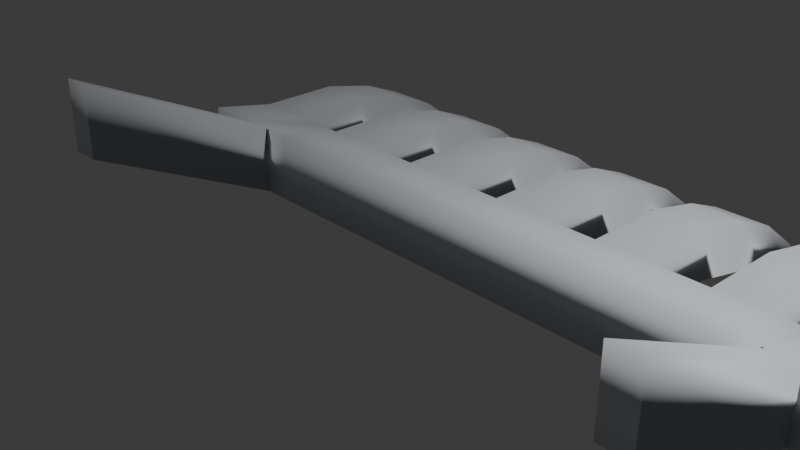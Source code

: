 # Source: projject1.blend  (saved by Blender 4.1.24; exported with 4.5.12 LTS)
import bpy
from mathutils import Matrix  # noqa: F401  (used for matrix-valued properties, if any)

bpy.ops.wm.read_factory_settings(use_empty=True)
scene = bpy.context.scene
scene.name = 'Scene'

# ---- collections
col_collection = bpy.data.collections.new('Collection'); scene.collection.children.link(col_collection)

# ---- materials (node trees are filled in below, after node groups)
mat_material = bpy.data.materials.new('Material')
mat_material.alpha_threshold = 0.0
mat_material.use_transparent_shadow = False
mat_material.roughness = 0.5
mat_material.line_color = (0.0, 0.0, 0.0, 1.0)

# ---- material node trees
mat_material.use_nodes = True; mat_material.node_tree.nodes.clear()
_N = mat_material.node_tree.nodes; _L = mat_material.node_tree.links
n0 = _N.new('ShaderNodeOutputMaterial'); n0.name = 'Material Output'; n0.location = (300, 300)
n1 = _N.new('ShaderNodeBsdfPrincipled'); n1.name = 'Principled BSDF'; n1.location = (10, 300)
n1.inputs[0].default_value = (0.7315, 0.7591, 0.8002, 1.0)
n1.inputs[3].default_value = 1.45
_L.new(n1.outputs[0], n0.inputs[0])
n0.is_active_output = True

# ---- world
world_world = bpy.data.worlds.new('World'); scene.world = world_world
world_world.use_nodes = True; world_world.node_tree.nodes.clear()
_N = world_world.node_tree.nodes; _L = world_world.node_tree.links
n0 = _N.new('ShaderNodeOutputWorld'); n0.name = 'World Output'; n0.location = (300, 300)
n1 = _N.new('ShaderNodeBackground'); n1.name = 'Background'; n1.location = (10, 300)
n1.inputs[0].default_value = (0.05088, 0.05088, 0.05088, 1.0)
_L.new(n1.outputs[0], n0.inputs[0])
n0.is_active_output = True
world_world.color = (0.05088, 0.05088, 0.05088)
world_world.use_sun_shadow = False
world_world.sun_shadow_jitter_overblur = 0.0

# ---- cameras
cam_camera = bpy.data.cameras.new('Camera')
cam_camera.clip_end = 100.0
cam_camera.ortho_scale = 7.314

# ---- lights
light_light = bpy.data.lights.new('Light', 'POINT')
light_light.transmission_factor = 0.0
light_light.energy = 1000.0
light_light.shadow_soft_size = 0.1
light_light.shadow_maximum_resolution = 0.006
light_light.use_absolute_resolution = True

# ---- meshes
me_cube = bpy.data.meshes.new('Cube')
me_cube.from_pydata([(1.001, 1.0, 0.4062), (1.0, 1.0, -0.7027), (0.0004981, 1.0, -0.7027), (0.001326, 1.0, 0.4062), (-0.4995, 1.0, -0.7027), (-0.4987, 1.0, 0.4062), (-0.2487, 1.0, 0.4062), (-0.2495, 1.0, -0.7027), (0.5013, 1.0, 0.4062), (0.5005, 1.0, -0.7027), (0.2505, 1.0, -0.7027), (0.2513, 1.0, 0.4062), (0.7513, 1.0, 0.4062), (0.7505, 1.0, -0.7027), (-0.1237, 1.0, 0.4062), (-0.1245, 1.0, -0.7027), (0.1255, 1.0, -0.7027), (0.1263, 1.0, 0.4062), (0.3763, 1.0, 0.4062), (0.3755, 1.0, -0.7027), (0.6255, 1.0, -0.7027), (0.6263, 1.0, 0.4062), (0.8763, 1.0, 0.4062), (0.8755, 1.0, -0.7027), (-0.3745, 1.0, -0.7027), (-0.3737, 1.0, 0.4062), (-0.6237, 1.0, 0.4062), (-0.6245, 1.0, -0.7027), (-0.625, -1.0, 1.0), (1.001, 2.28, 0.4058), (1.0, 2.28, -0.7031), (0.8763, 2.28, 0.4058), (-0.1237, 2.28, 0.4058), (0.001326, 2.28, 0.4058), (0.0004981, 2.28, -0.7031), (-0.6237, 2.28, 0.4058), (-0.4987, 2.28, 0.4058), (-0.4995, 2.28, -0.7031), (-0.3737, 2.28, 0.4058), (-0.2487, 2.28, 0.4058), (-0.2495, 2.28, -0.7031), (0.3763, 2.28, 0.4058), (0.5013, 2.28, 0.4058), (0.5005, 2.28, -0.7031), (0.1263, 2.28, 0.4058), (0.2513, 2.28, 0.4058), (0.2505, 2.28, -0.7031), (0.6263, 2.28, 0.4058), (0.7513, 2.28, 0.4058), (0.7505, 2.28, -0.7031), (-0.1245, 2.28, -0.7031), (0.1255, 2.28, -0.7031), (0.3755, 2.28, -0.7031), (0.6255, 2.28, -0.7031), (0.8755, 2.28, -0.7031), (-0.3745, 2.28, -0.7031), (-0.6245, 2.28, -0.7031), (1.001, 2.742, 0.2442), (1.0, 2.741, -0.8647), (0.8763, 2.742, 0.2442), (-0.1237, 2.742, 0.2442), (0.001326, 2.742, 0.2442), (0.0004981, 2.741, -0.8647), (-0.6237, 2.742, 0.2442), (-0.4987, 2.742, 0.2442), (-0.4995, 2.741, -0.8647), (-0.3737, 2.742, 0.2442), (-0.2487, 2.742, 0.2442), (-0.2495, 2.741, -0.8647), (0.3763, 2.742, 0.2442), (0.5013, 2.742, 0.2442), (0.5005, 2.741, -0.8647), (0.1263, 2.742, 0.2442), (0.2513, 2.742, 0.2442), (0.2505, 2.741, -0.8647), (0.6263, 2.742, 0.2442), (0.7513, 2.742, 0.2442), (0.7505, 2.741, -0.8647), (-0.1245, 2.741, -0.8647), (0.1255, 2.741, -0.8647), (0.3755, 2.741, -0.8647), (0.6255, 2.741, -0.8647), (0.8755, 2.741, -0.8647), (-0.3745, 2.741, -0.8647), (-0.6245, 2.741, -0.8647), (1.001, 2.742, 0.2442), (1.0, 2.741, -0.8647), (0.8763, 2.742, 0.2442), (-0.1237, 2.742, 0.2442), (0.001326, 2.742, 0.2442), (0.0004981, 2.741, -0.8647), (-0.6237, 2.742, 0.2442), (-0.4987, 2.742, 0.2442), (-0.4995, 2.741, -0.8647), (-0.3737, 2.742, 0.2442), (-0.2487, 2.742, 0.2442), (-0.2495, 2.741, -0.8647), (0.3763, 2.742, 0.2442), (0.5013, 2.742, 0.2442), (0.5005, 2.741, -0.8647), (0.1263, 2.742, 0.2442), (0.2513, 2.742, 0.2442), (0.2505, 2.741, -0.8647), (0.6263, 2.742, 0.2442), (0.7513, 2.742, 0.2442), (0.7505, 2.741, -0.8647), (-0.1245, 2.741, -0.8647), (0.1255, 2.741, -0.8647), (0.3755, 2.741, -0.8647), (0.6255, 2.741, -0.8647), (0.8755, 2.741, -0.8647), (-0.3745, 2.741, -0.8647), (-0.6245, 2.741, -0.8647), (1.001, 3.157, 0.1057), (1.0, 3.157, -1.003), (0.8763, 3.157, 0.1057), (-0.1237, 3.157, 0.1057), (0.001326, 3.157, 0.1057), (0.0004981, 3.157, -1.003), (-0.6237, 3.157, 0.1057), (-0.4987, 3.157, 0.1057), (-0.4995, 3.157, -1.003), (-0.3737, 3.157, 0.1057), (-0.2487, 3.157, 0.1057), (-0.2495, 3.157, -1.003), (0.3763, 3.157, 0.1057), (0.5013, 3.157, 0.1057), (0.5005, 3.157, -1.003), (0.1263, 3.157, 0.1057), (0.2513, 3.157, 0.1057), (0.2505, 3.157, -1.003), (0.6263, 3.157, 0.1057), (0.7513, 3.157, 0.1057), (0.7505, 3.157, -1.003), (-0.1245, 3.157, -1.003), (0.1255, 3.157, -1.003), (0.3755, 3.157, -1.003), (0.6255, 3.157, -1.003), (0.8755, 3.157, -1.003), (-0.3745, 3.157, -1.003), (-0.6245, 3.157, -1.003), (1.001, 3.157, 0.1057), (1.0, 3.157, -1.003), (0.8763, 3.157, 0.1057), (-0.1237, 3.157, 0.1057), (0.001326, 3.157, 0.1057), (0.0004981, 3.157, -1.003), (-0.6237, 3.157, 0.1057), (-0.4987, 3.157, 0.1057), (-0.4995, 3.157, -1.003), (-0.3737, 3.157, 0.1057), (-0.2487, 3.157, 0.1057), (-0.2495, 3.157, -1.003), (0.3763, 3.157, 0.1057), (0.5013, 3.157, 0.1057), (0.5005, 3.157, -1.003), (0.1263, 3.157, 0.1057), (0.2513, 3.157, 0.1057), (0.2505, 3.157, -1.003), (0.6263, 3.157, 0.1057), (0.7513, 3.157, 0.1057), (0.7505, 3.157, -1.003), (-0.1245, 3.157, -1.003), (0.1255, 3.157, -1.003), (0.3755, 3.157, -1.003), (0.6255, 3.157, -1.003), (0.8755, 3.157, -1.003), (-0.3745, 3.157, -1.003), (-0.6245, 3.157, -1.003), (1.001, 3.157, 0.1057), (1.0, 3.157, -1.003), (0.8763, 3.157, 0.1057), (-0.1237, 3.157, 0.1057), (0.001326, 3.157, 0.1057), (0.0004981, 3.157, -1.003), (-0.6237, 3.157, 0.1057), (-0.4987, 3.157, 0.1057), (-0.4995, 3.157, -1.003), (-0.3737, 3.157, 0.1057), (-0.2487, 3.157, 0.1057), (-0.2495, 3.157, -1.003), (0.3763, 3.157, 0.1057), (0.5013, 3.157, 0.1057), (0.5005, 3.157, -1.003), (0.1263, 3.157, 0.1057), (0.2513, 3.157, 0.1057), (0.2505, 3.157, -1.003), (0.6263, 3.157, 0.1057), (0.7513, 3.157, 0.1057), (0.7505, 3.157, -1.003), (-0.1245, 3.157, -1.003), (0.1255, 3.157, -1.003), (0.3755, 3.157, -1.003), (0.6255, 3.157, -1.003), (0.8755, 3.157, -1.003), (-0.3745, 3.157, -1.003), (-0.6245, 3.157, -1.003), (1.001, 3.83, -0.3078), (1.0, 3.829, -1.417), (0.8763, 3.83, -0.3078), (-0.1237, 3.83, -0.3078), (0.001326, 3.83, -0.3078), (0.0004981, 3.829, -1.417), (-0.6237, 3.83, -0.3078), (-0.4987, 3.83, -0.3078), (-0.4995, 3.829, -1.417), (-0.3737, 3.83, -0.3078), (-0.2487, 3.83, -0.3078), (-0.2495, 3.829, -1.417), (0.3763, 3.83, -0.3078), (0.5013, 3.83, -0.3078), (0.5005, 3.829, -1.417), (0.1263, 3.83, -0.3078), (0.2513, 3.83, -0.3078), (0.2505, 3.829, -1.417), (0.6263, 3.83, -0.3078), (0.7513, 3.83, -0.3078), (0.7505, 3.829, -1.417), (-0.1245, 3.829, -1.417), (0.1255, 3.829, -1.417), (0.3755, 3.829, -1.417), (0.6255, 3.829, -1.417), (0.8755, 3.829, -1.417), (-0.3745, 3.829, -1.417), (-0.6245, 3.829, -1.417), (1.001, 4.581, -1.148), (1.0, 4.793, -2.098), (0.8763, 4.581, -1.148), (-0.1237, 4.581, -1.148), (0.001326, 4.581, -1.148), (0.0004981, 4.793, -2.098), (-0.6237, 4.581, -1.148), (-0.4987, 4.581, -1.148), (-0.4995, 4.793, -2.098), (-0.3737, 4.581, -1.148), (-0.2487, 4.581, -1.148), (-0.2495, 4.793, -2.098), (0.3763, 4.581, -1.148), (0.5013, 4.581, -1.148), (0.5005, 4.793, -2.098), (0.1263, 4.581, -1.148), (0.2513, 4.581, -1.148), (0.2505, 4.793, -2.098), (0.6263, 4.581, -1.148), (0.7513, 4.581, -1.148), (0.7505, 4.793, -2.098), (-0.1245, 4.793, -2.098), (0.1255, 4.793, -2.098), (0.3755, 4.793, -2.098), (0.6255, 4.793, -2.098), (0.8755, 4.793, -2.098), (-0.3745, 4.793, -2.098), (-0.6245, 4.793, -2.098), (1.001, 0.0001665, 0.7031), (1.0, -6.914e-06, -0.8514), (0.000249, -6.974e-06, -0.8514), (0.0006632, 0.0001665, 0.7031), (-0.4998, -6.974e-06, -0.8514), (-0.4993, 0.0001665, 0.7031), (-0.2493, 0.0001665, 0.7031), (-0.2498, -6.974e-06, -0.8514), (0.5007, 0.0001665, 0.7031), (0.5002, -6.974e-06, -0.8514), (0.2502, -6.974e-06, -0.8514), (0.2507, 0.0001665, 0.7031), (0.7507, 0.0001665, 0.7031), (0.7502, -6.974e-06, -0.8514), (-0.1243, 0.0001665, 0.7031), (-0.1248, -6.974e-06, -0.8514), (0.1252, -6.974e-06, -0.8514), (0.1257, 0.0001665, 0.7031), (0.3757, 0.0001665, 0.7031), (0.3752, -6.974e-06, -0.8514), (0.6252, -6.974e-06, -0.8514), (0.6257, 0.0001665, 0.7031), (0.8757, 0.0001665, 0.7031), (0.8752, -6.974e-06, -0.8514), (-0.3748, -6.974e-06, -0.8514), (-0.3743, 0.0001665, 0.7031), (-0.6243, 0.0001665, 0.7031), (-0.6248, -6.974e-06, -0.8514), (-0.437, 1.0, -0.7027), (-0.4362, 1.0, 0.4062), (-0.4373, -6.974e-06, -0.8514), (-0.4368, 0.0001665, 0.7031), (0.813, 1.0, -0.7027), (0.8138, 1.0, 0.4062), (0.8127, -6.974e-06, -0.8514), (0.8132, 0.0001665, 0.7031), (-0.4373, -2.849, 1.19), (-0.4998, -2.849, 1.19), (0.8132, -2.849, 2.745), (0.8757, -2.849, 2.745), (-0.4993, -2.849, 2.745), (0.8752, -2.849, 1.19), (-0.4368, -2.849, 2.745), (0.8127, -2.849, 1.19)], [], [(10, 16, 51, 46), (17, 11, 45, 44), (25, 6, 39, 38), (15, 14, 32, 50), (1, 23, 54, 30), (18, 8, 42, 41), (13, 20, 53, 49), (7, 6, 14, 15), (2, 3, 17, 16), (10, 11, 18, 19), (9, 8, 21, 20), (285, 286, 22, 23), (281, 282, 25, 24), (279, 26, 27, 280), (41, 42, 70, 69), (53, 47, 75, 81), (39, 40, 68, 67), (49, 53, 81, 77), (38, 39, 67, 66), (52, 41, 69, 80), (36, 37, 65, 64), (24, 25, 38, 55), (9, 19, 52, 43), (27, 26, 35, 56), (12, 13, 49, 48), (11, 10, 46, 45), (26, 5, 36, 35), (14, 3, 33, 32), (0, 1, 30, 29), (2, 15, 50, 34), (23, 22, 31, 54), (20, 21, 47, 53), (8, 9, 43, 42), (16, 17, 44, 51), (5, 4, 37, 36), (7, 24, 55, 40), (21, 12, 48, 47), (22, 0, 29, 31), (3, 2, 34, 33), (6, 7, 40, 39), (4, 27, 56, 37), (19, 18, 41, 52), (59, 57, 85, 87), (62, 78, 106, 90), (84, 63, 91, 112), (57, 58, 86, 85), (76, 77, 105, 104), (65, 84, 112, 93), (75, 76, 104, 103), (30, 54, 82, 58), (42, 43, 71, 70), (54, 31, 59, 82), (44, 45, 73, 72), (40, 55, 83, 68), (45, 46, 74, 73), (55, 38, 66, 83), (47, 48, 76, 75), (37, 56, 84, 65), (48, 49, 77, 76), (29, 30, 58, 57), (56, 35, 63, 84), (34, 50, 78, 62), (31, 29, 57, 59), (50, 32, 60, 78), (32, 33, 61, 60), (46, 51, 79, 74), (33, 34, 62, 61), (51, 44, 72, 79), (35, 36, 64, 63), (43, 52, 80, 71), (93, 112, 140, 121), (103, 104, 132, 131), (111, 94, 122, 139), (101, 102, 130, 129), (96, 111, 139, 124), (100, 101, 129, 128), (110, 87, 115, 138), (78, 60, 88, 106), (60, 61, 89, 88), (74, 79, 107, 102), (61, 62, 90, 89), (79, 72, 100, 107), (63, 64, 92, 91), (71, 80, 108, 99), (64, 65, 93, 92), (80, 69, 97, 108), (66, 67, 95, 94), (77, 81, 109, 105), (67, 68, 96, 95), (81, 75, 103, 109), (69, 70, 98, 97), (58, 82, 110, 86), (70, 71, 99, 98), (82, 59, 87, 110), (72, 73, 101, 100), (68, 83, 111, 96), (73, 74, 102, 101), (83, 66, 94, 111), (124, 139, 167, 152), (128, 129, 157, 156), (138, 115, 143, 166), (126, 127, 155, 154), (114, 138, 166, 142), (125, 126, 154, 153), (137, 131, 159, 165), (104, 105, 133, 132), (85, 86, 114, 113), (112, 91, 119, 140), (90, 106, 134, 118), (87, 85, 113, 115), (106, 88, 116, 134), (88, 89, 117, 116), (102, 107, 135, 130), (89, 90, 118, 117), (107, 100, 128, 135), (91, 92, 120, 119), (99, 108, 136, 127), (92, 93, 121, 120), (108, 97, 125, 136), (94, 95, 123, 122), (105, 109, 137, 133), (95, 96, 124, 123), (109, 103, 131, 137), (97, 98, 126, 125), (86, 110, 138, 114), (98, 99, 127, 126), (153, 154, 182, 181), (165, 159, 187, 193), (151, 152, 180, 179), (161, 165, 193, 189), (150, 151, 179, 178), (164, 153, 181, 192), (148, 149, 177, 176), (129, 130, 158, 157), (139, 122, 150, 167), (131, 132, 160, 159), (121, 140, 168, 149), (132, 133, 161, 160), (113, 114, 142, 141), (140, 119, 147, 168), (118, 134, 162, 146), (115, 113, 141, 143), (134, 116, 144, 162), (116, 117, 145, 144), (130, 135, 163, 158), (117, 118, 146, 145), (135, 128, 156, 163), (119, 120, 148, 147), (127, 136, 164, 155), (120, 121, 149, 148), (136, 125, 153, 164), (122, 123, 151, 150), (133, 137, 165, 161), (123, 124, 152, 151), (191, 184, 212, 219), (173, 174, 202, 201), (186, 191, 219, 214), (172, 173, 201, 200), (190, 172, 200, 218), (171, 169, 197, 199), (174, 190, 218, 202), (142, 166, 194, 170), (154, 155, 183, 182), (166, 143, 171, 194), (156, 157, 185, 184), (152, 167, 195, 180), (157, 158, 186, 185), (167, 150, 178, 195), (159, 160, 188, 187), (149, 168, 196, 177), (160, 161, 189, 188), (141, 142, 170, 169), (168, 147, 175, 196), (146, 162, 190, 174), (143, 141, 169, 171), (162, 144, 172, 190), (144, 145, 173, 172), (158, 163, 191, 186), (145, 146, 174, 173), (163, 156, 184, 191), (147, 148, 176, 175), (155, 164, 192, 183), (223, 206, 234, 251), (213, 214, 242, 241), (208, 223, 251, 236), (212, 213, 241, 240), (222, 199, 227, 250), (210, 211, 239, 238), (198, 222, 250, 226), (175, 176, 204, 203), (183, 192, 220, 211), (176, 177, 205, 204), (192, 181, 209, 220), (178, 179, 207, 206), (189, 193, 221, 217), (179, 180, 208, 207), (193, 187, 215, 221), (181, 182, 210, 209), (170, 194, 222, 198), (182, 183, 211, 210), (194, 171, 199, 222), (184, 185, 213, 212), (180, 195, 223, 208), (185, 186, 214, 213), (195, 178, 206, 223), (187, 188, 216, 215), (177, 196, 224, 205), (188, 189, 217, 216), (169, 170, 198, 197), (196, 175, 203, 224), (250, 227, 225, 226), (246, 228, 229, 230), (252, 231, 232, 233), (251, 234, 235, 236), (248, 237, 238, 239), (247, 240, 241, 242), (249, 243, 244, 245), (215, 216, 244, 243), (205, 224, 252, 233), (216, 217, 245, 244), (197, 198, 226, 225), (224, 203, 231, 252), (202, 218, 246, 230), (199, 197, 225, 227), (218, 200, 228, 246), (200, 201, 229, 228), (214, 219, 247, 242), (201, 202, 230, 229), (219, 212, 240, 247), (203, 204, 232, 231), (211, 220, 248, 239), (204, 205, 233, 232), (220, 209, 237, 248), (206, 207, 235, 234), (217, 221, 249, 245), (207, 208, 236, 235), (221, 215, 243, 249), (209, 210, 238, 237), (5, 26, 279, 258), (6, 25, 278, 259), (281, 24, 277, 283), (285, 23, 276, 287), (0, 22, 275, 253), (12, 21, 274, 265), (9, 20, 273, 262), (10, 19, 272, 263), (8, 18, 271, 261), (11, 17, 270, 264), (2, 16, 269, 255), (7, 15, 268, 260), (3, 14, 267, 256), (20, 13, 266, 273), (286, 12, 265, 288), (18, 11, 264, 271), (16, 10, 263, 269), (19, 9, 262, 272), (21, 8, 261, 274), (24, 7, 260, 277), (14, 6, 259, 267), (282, 5, 258, 284), (27, 4, 257, 280), (17, 3, 256, 270), (15, 2, 255, 268), (1, 0, 253, 254), (23, 1, 254, 276), (280, 257, 258, 279), (284, 258, 293, 295), (278, 277, 260, 259), (268, 267, 259, 260), (267, 268, 255, 256), (269, 270, 256, 255), (270, 269, 263, 264), (272, 271, 264, 263), (271, 272, 262, 261), (273, 274, 261, 262), (274, 273, 266, 265), (287, 288, 265, 266), (275, 276, 254, 253), (277, 278, 284, 283), (25, 282, 284, 278), (4, 281, 283, 257), (4, 5, 282, 281), (257, 283, 289, 290), (22, 286, 288, 275), (13, 285, 287, 266), (13, 12, 286, 285), (289, 295, 293, 290), (294, 292, 291, 296), (288, 287, 296, 291), (287, 276, 294, 296), (258, 257, 290, 293), (276, 275, 292, 294), (275, 288, 291, 292), (283, 284, 295, 289)])
me_cube.polygons.foreach_set('use_smooth', [True] * 294)
_uv = me_cube.uv_layers.new(name='UVMap')
_uv.uv.foreach_set('vector', [0.2812, 0.5, 0.2656, 0.5, 0.2656, 0.5, 0.2812, 0.5, 0.7344, 0.5, 0.7188, 0.5, 0.7188, 0.5, 0.7344, 0.5, 0.7969, 0.5, 0.7812, 0.5, 0.7812, 0.5, 0.7969, 0.5, 0.375, 0.3594, 0.625, 0.3594, 0.625, 0.3594, 0.375, 0.3594, 0.375, 0.5, 0.3594, 0.5, 0.3594, 0.5, 0.375, 0.5, 0.7031, 0.5, 0.6875, 0.5, 0.6875, 0.5, 0.7031, 0.5, 0.3438, 0.5, 0.3281, 0.5, 0.3281, 0.5, 0.3438, 0.5, 0.375, 0.3438, 0.625, 0.3438, 0.625, 0.3594, 0.375, 0.3594, 0.375, 0.375, 0.625, 0.375, 0.625, 0.3906, 0.375, 0.3906, 0.375, 0.4062, 0.625, 0.4062, 0.625, 0.4219, 0.375, 0.4219, 0.375, 0.4375, 0.625, 0.4375, 0.625, 0.4531, 0.375, 0.4531, 0.375, 0.4766, 0.625, 0.4766, 0.625, 0.4844, 0.375, 0.4844, 0.375, 0.3203, 0.625, 0.3203, 0.625, 0.3281, 0.375, 0.3281, 0.7266, 0.5234, 0.625, 0.2969, 0.1719, 0.5, 0.1719, 0.625, 0.7031, 0.5, 0.6875, 0.5, 0.6875, 0.5, 0.7031, 0.5, 0.375, 0.4531, 0.625, 0.4531, 0.625, 0.4531, 0.375, 0.4531, 0.625, 0.3438, 0.375, 0.3438, 0.375, 0.3438, 0.625, 0.3438, 0.3438, 0.5, 0.3281, 0.5, 0.3281, 0.5, 0.3438, 0.5, 0.7969, 0.5, 0.7812, 0.5, 0.7812, 0.5, 0.7969, 0.5, 0.375, 0.4219, 0.625, 0.4219, 0.625, 0.4219, 0.375, 0.4219, 0.625, 0.3125, 0.375, 0.3125, 0.375, 0.3125, 0.625, 0.3125, 0.375, 0.3281, 0.625, 0.3281, 0.625, 0.3281, 0.375, 0.3281, 0.3125, 0.5, 0.2969, 0.5, 0.2969, 0.5, 0.3125, 0.5, 0.375, 0.2969, 0.625, 0.2969, 0.625, 0.2969, 0.375, 0.2969, 0.625, 0.4688, 0.375, 0.4688, 0.375, 0.4688, 0.625, 0.4688, 0.625, 0.4062, 0.375, 0.4062, 0.375, 0.4062, 0.625, 0.4062, 0.8281, 0.5, 0.8125, 0.5, 0.8125, 0.5, 0.8281, 0.5, 0.7656, 0.5, 0.75, 0.5, 0.75, 0.5, 0.7656, 0.5, 0.625, 0.5, 0.375, 0.5, 0.375, 0.5, 0.625, 0.5, 0.25, 0.5, 0.2344, 0.5, 0.2344, 0.5, 0.25, 0.5, 0.375, 0.4844, 0.625, 0.4844, 0.625, 0.4844, 0.375, 0.4844, 0.375, 0.4531, 0.625, 0.4531, 0.625, 0.4531, 0.375, 0.4531, 0.625, 0.4375, 0.375, 0.4375, 0.375, 0.4375, 0.625, 0.4375, 0.375, 0.3906, 0.625, 0.3906, 0.625, 0.3906, 0.375, 0.3906, 0.625, 0.3125, 0.375, 0.3125, 0.375, 0.3125, 0.625, 0.3125, 0.2188, 0.5, 0.2031, 0.5, 0.2031, 0.5, 0.2188, 0.5, 0.6719, 0.5, 0.6562, 0.5, 0.6562, 0.5, 0.6719, 0.5, 0.6406, 0.5, 0.625, 0.5, 0.625, 0.5, 0.6406, 0.5, 0.625, 0.375, 0.375, 0.375, 0.375, 0.375, 0.625, 0.375, 0.625, 0.3438, 0.375, 0.3438, 0.375, 0.3438, 0.625, 0.3438, 0.1875, 0.5, 0.1719, 0.5, 0.1719, 0.5, 0.1875, 0.5, 0.375, 0.4219, 0.625, 0.4219, 0.625, 0.4219, 0.375, 0.4219, 0.6406, 0.5, 0.625, 0.5, 0.625, 0.5, 0.6406, 0.5, 0.25, 0.5, 0.2344, 0.5, 0.2344, 0.5, 0.25, 0.5, 0.375, 0.2969, 0.625, 0.2969, 0.625, 0.2969, 0.375, 0.2969, 0.625, 0.5, 0.375, 0.5, 0.375, 0.5, 0.625, 0.5, 0.625, 0.4688, 0.375, 0.4688, 0.375, 0.4688, 0.625, 0.4688, 0.1875, 0.5, 0.1719, 0.5, 0.1719, 0.5, 0.1875, 0.5, 0.6719, 0.5, 0.6562, 0.5, 0.6562, 0.5, 0.6719, 0.5, 0.375, 0.5, 0.3594, 0.5, 0.3594, 0.5, 0.375, 0.5, 0.625, 0.4375, 0.375, 0.4375, 0.375, 0.4375, 0.625, 0.4375, 0.375, 0.4844, 0.625, 0.4844, 0.625, 0.4844, 0.375, 0.4844, 0.7344, 0.5, 0.7188, 0.5, 0.7188, 0.5, 0.7344, 0.5, 0.2188, 0.5, 0.2031, 0.5, 0.2031, 0.5, 0.2188, 0.5, 0.625, 0.4062, 0.375, 0.4062, 0.375, 0.4062, 0.625, 0.4062, 0.375, 0.3281, 0.625, 0.3281, 0.625, 0.3281, 0.375, 0.3281, 0.6719, 0.5, 0.6562, 0.5, 0.6562, 0.5, 0.6719, 0.5, 0.1875, 0.5, 0.1719, 0.5, 0.1719, 0.5, 0.1875, 0.5, 0.625, 0.4688, 0.375, 0.4688, 0.375, 0.4688, 0.625, 0.4688, 0.625, 0.5, 0.375, 0.5, 0.375, 0.5, 0.625, 0.5, 0.375, 0.2969, 0.625, 0.2969, 0.625, 0.2969, 0.375, 0.2969, 0.25, 0.5, 0.2344, 0.5, 0.2344, 0.5, 0.25, 0.5, 0.6406, 0.5, 0.625, 0.5, 0.625, 0.5, 0.6406, 0.5, 0.375, 0.3594, 0.625, 0.3594, 0.625, 0.3594, 0.375, 0.3594, 0.7656, 0.5, 0.75, 0.5, 0.75, 0.5, 0.7656, 0.5, 0.2812, 0.5, 0.2656, 0.5, 0.2656, 0.5, 0.2812, 0.5, 0.625, 0.375, 0.375, 0.375, 0.375, 0.375, 0.625, 0.375, 0.375, 0.3906, 0.625, 0.3906, 0.625, 0.3906, 0.375, 0.3906, 0.8281, 0.5, 0.8125, 0.5, 0.8125, 0.5, 0.8281, 0.5, 0.3125, 0.5, 0.2969, 0.5, 0.2969, 0.5, 0.3125, 0.5, 0.1875, 0.5, 0.1719, 0.5, 0.1719, 0.5, 0.1875, 0.5, 0.6719, 0.5, 0.6562, 0.5, 0.6562, 0.5, 0.6719, 0.5, 0.375, 0.3281, 0.625, 0.3281, 0.625, 0.3281, 0.375, 0.3281, 0.625, 0.4062, 0.375, 0.4062, 0.375, 0.4062, 0.625, 0.4062, 0.2188, 0.5, 0.2031, 0.5, 0.2031, 0.5, 0.2188, 0.5, 0.7344, 0.5, 0.7188, 0.5, 0.7188, 0.5, 0.7344, 0.5, 0.375, 0.4844, 0.625, 0.4844, 0.625, 0.4844, 0.375, 0.4844, 0.375, 0.3594, 0.625, 0.3594, 0.625, 0.3594, 0.375, 0.3594, 0.7656, 0.5, 0.75, 0.5, 0.75, 0.5, 0.7656, 0.5, 0.2812, 0.5, 0.2656, 0.5, 0.2656, 0.5, 0.2812, 0.5, 0.625, 0.375, 0.375, 0.375, 0.375, 0.375, 0.625, 0.375, 0.375, 0.3906, 0.625, 0.3906, 0.625, 0.3906, 0.375, 0.3906, 0.8281, 0.5, 0.8125, 0.5, 0.8125, 0.5, 0.8281, 0.5, 0.3125, 0.5, 0.2969, 0.5, 0.2969, 0.5, 0.3125, 0.5, 0.625, 0.3125, 0.375, 0.3125, 0.375, 0.3125, 0.625, 0.3125, 0.375, 0.4219, 0.625, 0.4219, 0.625, 0.4219, 0.375, 0.4219, 0.7969, 0.5, 0.7812, 0.5, 0.7812, 0.5, 0.7969, 0.5, 0.3438, 0.5, 0.3281, 0.5, 0.3281, 0.5, 0.3438, 0.5, 0.625, 0.3438, 0.375, 0.3438, 0.375, 0.3438, 0.625, 0.3438, 0.375, 0.4531, 0.625, 0.4531, 0.625, 0.4531, 0.375, 0.4531, 0.7031, 0.5, 0.6875, 0.5, 0.6875, 0.5, 0.7031, 0.5, 0.375, 0.5, 0.3594, 0.5, 0.3594, 0.5, 0.375, 0.5, 0.625, 0.4375, 0.375, 0.4375, 0.375, 0.4375, 0.625, 0.4375, 0.375, 0.4844, 0.625, 0.4844, 0.625, 0.4844, 0.375, 0.4844, 0.7344, 0.5, 0.7188, 0.5, 0.7188, 0.5, 0.7344, 0.5, 0.2188, 0.5, 0.2031, 0.5, 0.2031, 0.5, 0.2188, 0.5, 0.625, 0.4062, 0.375, 0.4062, 0.375, 0.4062, 0.625, 0.4062, 0.375, 0.3281, 0.625, 0.3281, 0.625, 0.3281, 0.375, 0.3281, 0.2188, 0.5, 0.2031, 0.5, 0.2031, 0.5, 0.2188, 0.5, 0.7344, 0.5, 0.7188, 0.5, 0.7188, 0.5, 0.7344, 0.5, 0.375, 0.4844, 0.625, 0.4844, 0.625, 0.4844, 0.375, 0.4844, 0.625, 0.4375, 0.375, 0.4375, 0.375, 0.4375, 0.625, 0.4375, 0.375, 0.5, 0.3594, 0.5, 0.3594, 0.5, 0.375, 0.5, 0.7031, 0.5, 0.6875, 0.5, 0.6875, 0.5, 0.7031, 0.5, 0.375, 0.4531, 0.625, 0.4531, 0.625, 0.4531, 0.375, 0.4531, 0.625, 0.4688, 0.375, 0.4688, 0.375, 0.4688, 0.625, 0.4688, 0.625, 0.5, 0.375, 0.5, 0.375, 0.5, 0.625, 0.5, 0.375, 0.2969, 0.625, 0.2969, 0.625, 0.2969, 0.375, 0.2969, 0.25, 0.5, 0.2344, 0.5, 0.2344, 0.5, 0.25, 0.5, 0.6406, 0.5, 0.625, 0.5, 0.625, 0.5, 0.6406, 0.5, 0.375, 0.3594, 0.625, 0.3594, 0.625, 0.3594, 0.375, 0.3594, 0.7656, 0.5, 0.75, 0.5, 0.75, 0.5, 0.7656, 0.5, 0.2812, 0.5, 0.2656, 0.5, 0.2656, 0.5, 0.2812, 0.5, 0.625, 0.375, 0.375, 0.375, 0.375, 0.375, 0.625, 0.375, 0.375, 0.3906, 0.625, 0.3906, 0.625, 0.3906, 0.375, 0.3906, 0.8281, 0.5, 0.8125, 0.5, 0.8125, 0.5, 0.8281, 0.5, 0.3125, 0.5, 0.2969, 0.5, 0.2969, 0.5, 0.3125, 0.5, 0.625, 0.3125, 0.375, 0.3125, 0.375, 0.3125, 0.625, 0.3125, 0.375, 0.4219, 0.625, 0.4219, 0.625, 0.4219, 0.375, 0.4219, 0.7969, 0.5, 0.7812, 0.5, 0.7812, 0.5, 0.7969, 0.5, 0.3438, 0.5, 0.3281, 0.5, 0.3281, 0.5, 0.3438, 0.5, 0.625, 0.3438, 0.375, 0.3438, 0.375, 0.3438, 0.625, 0.3438, 0.375, 0.4531, 0.625, 0.4531, 0.625, 0.4531, 0.375, 0.4531, 0.7031, 0.5, 0.6875, 0.5, 0.6875, 0.5, 0.7031, 0.5, 0.375, 0.5, 0.3594, 0.5, 0.3594, 0.5, 0.375, 0.5, 0.625, 0.4375, 0.375, 0.4375, 0.375, 0.4375, 0.625, 0.4375, 0.7031, 0.5, 0.6875, 0.5, 0.6875, 0.5, 0.7031, 0.5, 0.375, 0.4531, 0.625, 0.4531, 0.625, 0.4531, 0.375, 0.4531, 0.625, 0.3438, 0.375, 0.3438, 0.375, 0.3438, 0.625, 0.3438, 0.3438, 0.5, 0.3281, 0.5, 0.3281, 0.5, 0.3438, 0.5, 0.7969, 0.5, 0.7812, 0.5, 0.7812, 0.5, 0.7969, 0.5, 0.375, 0.4219, 0.625, 0.4219, 0.625, 0.4219, 0.375, 0.4219, 0.625, 0.3125, 0.375, 0.3125, 0.375, 0.3125, 0.625, 0.3125, 0.625, 0.4062, 0.375, 0.4062, 0.375, 0.4062, 0.625, 0.4062, 0.375, 0.3281, 0.625, 0.3281, 0.625, 0.3281, 0.375, 0.3281, 0.6719, 0.5, 0.6562, 0.5, 0.6562, 0.5, 0.6719, 0.5, 0.1875, 0.5, 0.1719, 0.5, 0.1719, 0.5, 0.1875, 0.5, 0.625, 0.4688, 0.375, 0.4688, 0.375, 0.4688, 0.625, 0.4688, 0.625, 0.5, 0.375, 0.5, 0.375, 0.5, 0.625, 0.5, 0.375, 0.2969, 0.625, 0.2969, 0.625, 0.2969, 0.375, 0.2969, 0.25, 0.5, 0.2344, 0.5, 0.2344, 0.5, 0.25, 0.5, 0.6406, 0.5, 0.625, 0.5, 0.625, 0.5, 0.6406, 0.5, 0.375, 0.3594, 0.625, 0.3594, 0.625, 0.3594, 0.375, 0.3594, 0.7656, 0.5, 0.75, 0.5, 0.75, 0.5, 0.7656, 0.5, 0.2812, 0.5, 0.2656, 0.5, 0.2656, 0.5, 0.2812, 0.5, 0.625, 0.375, 0.375, 0.375, 0.375, 0.375, 0.625, 0.375, 0.375, 0.3906, 0.625, 0.3906, 0.625, 0.3906, 0.375, 0.3906, 0.8281, 0.5, 0.8125, 0.5, 0.8125, 0.5, 0.8281, 0.5, 0.3125, 0.5, 0.2969, 0.5, 0.2969, 0.5, 0.3125, 0.5, 0.625, 0.3125, 0.375, 0.3125, 0.375, 0.3125, 0.625, 0.3125, 0.375, 0.4219, 0.625, 0.4219, 0.625, 0.4219, 0.375, 0.4219, 0.7969, 0.5, 0.7812, 0.5, 0.7812, 0.5, 0.7969, 0.5, 0.3438, 0.5, 0.3281, 0.5, 0.3281, 0.5, 0.3438, 0.5, 0.625, 0.3438, 0.375, 0.3438, 0.375, 0.3438, 0.625, 0.3438, 0.375, 0.3906, 0.625, 0.3906, 0.625, 0.3906, 0.375, 0.3906, 0.625, 0.375, 0.375, 0.375, 0.375, 0.375, 0.625, 0.375, 0.2812, 0.5, 0.2656, 0.5, 0.2656, 0.5, 0.2812, 0.5, 0.7656, 0.5, 0.75, 0.5, 0.75, 0.5, 0.7656, 0.5, 0.375, 0.3594, 0.625, 0.3594, 0.625, 0.3594, 0.375, 0.3594, 0.6406, 0.5, 0.625, 0.5, 0.625, 0.5, 0.6406, 0.5, 0.25, 0.5, 0.2344, 0.5, 0.2344, 0.5, 0.25, 0.5, 0.375, 0.5, 0.3594, 0.5, 0.3594, 0.5, 0.375, 0.5, 0.625, 0.4375, 0.375, 0.4375, 0.375, 0.4375, 0.625, 0.4375, 0.375, 0.4844, 0.625, 0.4844, 0.625, 0.4844, 0.375, 0.4844, 0.7344, 0.5, 0.7188, 0.5, 0.7188, 0.5, 0.7344, 0.5, 0.2188, 0.5, 0.2031, 0.5, 0.2031, 0.5, 0.2188, 0.5, 0.625, 0.4062, 0.375, 0.4062, 0.375, 0.4062, 0.625, 0.4062, 0.375, 0.3281, 0.625, 0.3281, 0.625, 0.3281, 0.375, 0.3281, 0.6719, 0.5, 0.6562, 0.5, 0.6562, 0.5, 0.6719, 0.5, 0.1875, 0.5, 0.1719, 0.5, 0.1719, 0.5, 0.1875, 0.5, 0.625, 0.4688, 0.375, 0.4688, 0.375, 0.4688, 0.625, 0.4688, 0.625, 0.5, 0.375, 0.5, 0.375, 0.5, 0.625, 0.5, 0.375, 0.2969, 0.625, 0.2969, 0.625, 0.2969, 0.375, 0.2969, 0.25, 0.5, 0.2344, 0.5, 0.2344, 0.5, 0.25, 0.5, 0.6406, 0.5, 0.625, 0.5, 0.625, 0.5, 0.6406, 0.5, 0.375, 0.3594, 0.625, 0.3594, 0.625, 0.3594, 0.375, 0.3594, 0.7656, 0.5, 0.75, 0.5, 0.75, 0.5, 0.7656, 0.5, 0.2812, 0.5, 0.2656, 0.5, 0.2656, 0.5, 0.2812, 0.5, 0.625, 0.375, 0.375, 0.375, 0.375, 0.375, 0.625, 0.375, 0.375, 0.3906, 0.625, 0.3906, 0.625, 0.3906, 0.375, 0.3906, 0.8281, 0.5, 0.8125, 0.5, 0.8125, 0.5, 0.8281, 0.5, 0.3125, 0.5, 0.2969, 0.5, 0.2969, 0.5, 0.3125, 0.5, 0.375, 0.3281, 0.625, 0.3281, 0.625, 0.3281, 0.375, 0.3281, 0.625, 0.4062, 0.375, 0.4062, 0.375, 0.4062, 0.625, 0.4062, 0.2188, 0.5, 0.2031, 0.5, 0.2031, 0.5, 0.2188, 0.5, 0.7344, 0.5, 0.7188, 0.5, 0.7188, 0.5, 0.7344, 0.5, 0.375, 0.4844, 0.625, 0.4844, 0.625, 0.4844, 0.375, 0.4844, 0.625, 0.4375, 0.375, 0.4375, 0.375, 0.4375, 0.625, 0.4375, 0.375, 0.5, 0.3594, 0.5, 0.3594, 0.5, 0.375, 0.5, 0.8281, 0.5, 0.8125, 0.5, 0.8125, 0.5, 0.8281, 0.5, 0.3125, 0.5, 0.2969, 0.5, 0.2969, 0.5, 0.3125, 0.5, 0.625, 0.3125, 0.375, 0.3125, 0.375, 0.3125, 0.625, 0.3125, 0.375, 0.4219, 0.625, 0.4219, 0.625, 0.4219, 0.375, 0.4219, 0.7969, 0.5, 0.7812, 0.5, 0.7812, 0.5, 0.7969, 0.5, 0.3438, 0.5, 0.3281, 0.5, 0.3281, 0.5, 0.3438, 0.5, 0.625, 0.3438, 0.375, 0.3438, 0.375, 0.3438, 0.625, 0.3438, 0.375, 0.4531, 0.625, 0.4531, 0.625, 0.4531, 0.375, 0.4531, 0.7031, 0.5, 0.6875, 0.5, 0.6875, 0.5, 0.7031, 0.5, 0.375, 0.5, 0.3594, 0.5, 0.3594, 0.5, 0.375, 0.5, 0.625, 0.4375, 0.375, 0.4375, 0.375, 0.4375, 0.625, 0.4375, 0.375, 0.4844, 0.625, 0.4844, 0.625, 0.4844, 0.375, 0.4844, 0.7344, 0.5, 0.7188, 0.5, 0.7188, 0.5, 0.7344, 0.5, 0.2188, 0.5, 0.2031, 0.5, 0.2031, 0.5, 0.2188, 0.5, 0.625, 0.4062, 0.375, 0.4062, 0.375, 0.4062, 0.625, 0.4062, 0.375, 0.3281, 0.625, 0.3281, 0.625, 0.3281, 0.375, 0.3281, 0.6719, 0.5, 0.6562, 0.5, 0.6562, 0.5, 0.6719, 0.5, 0.1875, 0.5, 0.1719, 0.5, 0.1719, 0.5, 0.1875, 0.5, 0.625, 0.4688, 0.375, 0.4688, 0.375, 0.4688, 0.625, 0.4688, 0.625, 0.5, 0.375, 0.5, 0.375, 0.5, 0.625, 0.5, 0.375, 0.2969, 0.625, 0.2969, 0.625, 0.2969, 0.375, 0.2969, 0.375, 0.4844, 0.625, 0.4844, 0.625, 0.5, 0.375, 0.5, 0.375, 0.3594, 0.625, 0.3594, 0.625, 0.375, 0.375, 0.375, 0.375, 0.2969, 0.625, 0.2969, 0.625, 0.3125, 0.375, 0.3125, 0.375, 0.3281, 0.625, 0.3281, 0.625, 0.3438, 0.375, 0.3438, 0.375, 0.4219, 0.625, 0.4219, 0.625, 0.4375, 0.375, 0.4375, 0.375, 0.3906, 0.625, 0.3906, 0.625, 0.4062, 0.375, 0.4062, 0.375, 0.4531, 0.625, 0.4531, 0.625, 0.4688, 0.375, 0.4688, 0.6719, 0.5, 0.6562, 0.5, 0.6562, 0.5, 0.6719, 0.5, 0.1875, 0.5, 0.1719, 0.5, 0.1719, 0.5, 0.1875, 0.5, 0.625, 0.4688, 0.375, 0.4688, 0.375, 0.4688, 0.625, 0.4688, 0.625, 0.5, 0.375, 0.5, 0.375, 0.5, 0.625, 0.5, 0.375, 0.2969, 0.625, 0.2969, 0.625, 0.2969, 0.375, 0.2969, 0.25, 0.5, 0.2344, 0.5, 0.2344, 0.5, 0.25, 0.5, 0.6406, 0.5, 0.625, 0.5, 0.625, 0.5, 0.6406, 0.5, 0.375, 0.3594, 0.625, 0.3594, 0.625, 0.3594, 0.375, 0.3594, 0.7656, 0.5, 0.75, 0.5, 0.75, 0.5, 0.7656, 0.5, 0.2812, 0.5, 0.2656, 0.5, 0.2656, 0.5, 0.2812, 0.5, 0.625, 0.375, 0.375, 0.375, 0.375, 0.375, 0.625, 0.375, 0.375, 0.3906, 0.625, 0.3906, 0.625, 0.3906, 0.375, 0.3906, 0.8281, 0.5, 0.8125, 0.5, 0.8125, 0.5, 0.8281, 0.5, 0.3125, 0.5, 0.2969, 0.5, 0.2969, 0.5, 0.3125, 0.5, 0.625, 0.3125, 0.375, 0.3125, 0.375, 0.3125, 0.625, 0.3125, 0.375, 0.4219, 0.625, 0.4219, 0.625, 0.4219, 0.375, 0.4219, 0.7969, 0.5, 0.7812, 0.5, 0.7812, 0.5, 0.7969, 0.5, 0.3438, 0.5, 0.3281, 0.5, 0.3281, 0.5, 0.3438, 0.5, 0.625, 0.3438, 0.375, 0.3438, 0.375, 0.3438, 0.625, 0.3438, 0.375, 0.4531, 0.625, 0.4531, 0.625, 0.4531, 0.375, 0.4531, 0.7031, 0.5, 0.6875, 0.5, 0.6875, 0.5, 0.7031, 0.5, 0.8125, 0.5, 0.8281, 0.5, 0.8281, 0.625, 0.8125, 0.625, 0.7812, 0.5, 0.7969, 0.5, 0.7969, 0.625, 0.7812, 0.625, 0.1953, 0.5, 0.2031, 0.5, 0.2031, 0.625, 0.1953, 0.625, 0.3516, 0.5, 0.3594, 0.5, 0.3594, 0.625, 0.3516, 0.625, 0.625, 0.5, 0.6406, 0.5, 0.6406, 0.625, 0.625, 0.625, 0.6562, 0.5, 0.6719, 0.5, 0.6719, 0.625, 0.6562, 0.625, 0.3125, 0.5, 0.3281, 0.5, 0.3281, 0.625, 0.3125, 0.625, 0.2812, 0.5, 0.2969, 0.5, 0.2969, 0.625, 0.2812, 0.625, 0.6875, 0.5, 0.7031, 0.5, 0.7031, 0.625, 0.6875, 0.625, 0.7188, 0.5, 0.7344, 0.5, 0.7344, 0.625, 0.7188, 0.625, 0.25, 0.5, 0.2656, 0.5, 0.2656, 0.625, 0.25, 0.625, 0.2188, 0.5, 0.2344, 0.5, 0.2344, 0.625, 0.2188, 0.625, 0.75, 0.5, 0.7656, 0.5, 0.7656, 0.625, 0.75, 0.625, 0.3281, 0.5, 0.3438, 0.5, 0.3438, 0.625, 0.3281, 0.625, 0.6484, 0.5, 0.6562, 0.5, 0.6562, 0.625, 0.6484, 0.625, 0.7031, 0.5, 0.7188, 0.5, 0.7188, 0.625, 0.7031, 0.625, 0.2656, 0.5, 0.2812, 0.5, 0.2812, 0.625, 0.2656, 0.625, 0.2969, 0.5, 0.3125, 0.5, 0.3125, 0.625, 0.2969, 0.625, 0.6719, 0.5, 0.6875, 0.5, 0.6875, 0.625, 0.6719, 0.625, 0.2031, 0.5, 0.2188, 0.5, 0.2188, 0.625, 0.2031, 0.625, 0.7656, 0.5, 0.7812, 0.5, 0.7812, 0.625, 0.7656, 0.625, 0.8047, 0.5, 0.8125, 0.5, 0.8125, 0.625, 0.8047, 0.625, 0.1719, 0.5, 0.1875, 0.5, 0.1875, 0.625, 0.1719, 0.625, 0.7344, 0.5, 0.75, 0.5, 0.75, 0.625, 0.7344, 0.625, 0.2344, 0.5, 0.25, 0.5, 0.25, 0.625, 0.2344, 0.625, 0.375, 0.5, 0.625, 0.5, 0.625, 0.625, 0.375, 0.625, 0.3594, 0.5, 0.375, 0.5, 0.375, 0.625, 0.3594, 0.625, 0.1719, 0.625, 0.1875, 0.625, 0.8125, 0.625, 0.8281, 0.625, 0.8047, 0.625, 0.8125, 0.625, 0.8125, 0.625, 0.8047, 0.625, 0.7969, 0.625, 0.2031, 0.625, 0.2188, 0.625, 0.7812, 0.625, 0.2344, 0.625, 0.7656, 0.625, 0.7812, 0.625, 0.2188, 0.625, 0.7656, 0.625, 0.2344, 0.625, 0.25, 0.625, 0.75, 0.625, 0.2656, 0.625, 0.7344, 0.625, 0.75, 0.625, 0.25, 0.625, 0.7344, 0.625, 0.2656, 0.625, 0.2812, 0.625, 0.7188, 0.625, 0.2969, 0.625, 0.7031, 0.625, 0.7188, 0.625, 0.2812, 0.625, 0.7031, 0.625, 0.2969, 0.625, 0.3125, 0.625, 0.6875, 0.625, 0.3281, 0.625, 0.6719, 0.625, 0.6875, 0.625, 0.3125, 0.625, 0.6719, 0.625, 0.3281, 0.625, 0.3438, 0.625, 0.6562, 0.625, 0.3516, 0.625, 0.6484, 0.625, 0.6562, 0.625, 0.3438, 0.625, 0.6406, 0.625, 0.3594, 0.625, 0.375, 0.625, 0.625, 0.625, 0.2031, 0.625, 0.7969, 0.625, 0.8047, 0.625, 0.1953, 0.625, 0.7969, 0.5, 0.8047, 0.5, 0.8047, 0.625, 0.7969, 0.625, 0.1875, 0.5, 0.1953, 0.5, 0.1953, 0.625, 0.1875, 0.625, 0.375, 0.3125, 0.625, 0.3125, 0.625, 0.3203, 0.375, 0.3203, 0.1875, 0.625, 0.1953, 0.625, 0.1953, 0.625, 0.1875, 0.625, 0.6406, 0.5, 0.6484, 0.5, 0.6484, 0.625, 0.6406, 0.625, 0.3438, 0.5, 0.3516, 0.5, 0.3516, 0.625, 0.3438, 0.625, 0.375, 0.4688, 0.625, 0.4688, 0.625, 0.4766, 0.375, 0.4766, 0.1953, 0.625, 0.8047, 0.625, 0.8125, 0.625, 0.1875, 0.625, 0.3594, 0.625, 0.6406, 0.625, 0.6484, 0.625, 0.3516, 0.625, 0.6484, 0.625, 0.3516, 0.625, 0.3516, 0.625, 0.6484, 0.625, 0.3516, 0.625, 0.3594, 0.625, 0.3594, 0.625, 0.3516, 0.625, 0.8125, 0.625, 0.1875, 0.625, 0.1875, 0.625, 0.8125, 0.625, 0.3594, 0.625, 0.6406, 0.625, 0.6406, 0.625, 0.3594, 0.625, 0.6406, 0.625, 0.6484, 0.625, 0.6484, 0.625, 0.6406, 0.625, 0.1953, 0.625, 0.8047, 0.625, 0.8047, 0.625, 0.1953, 0.625])
me_cube.materials.append(mat_material)
me_cube.use_mirror_vertex_groups = False
me_cube.update()

# ---- objects
ob_cube = bpy.data.objects.new('Cube', me_cube)
ob_light = bpy.data.objects.new('Light', light_light)
ob_camera = bpy.data.objects.new('Camera', cam_camera)

# ---- transforms, parenting, visibility, modifiers, constraints
ob_cube.location = (0.0, 0.0, 0.0)
ob_cube.scale = (5.0, 0.75, 0.5)
ob_cube.lock_rotations_4d = False
ob_cube.empty_display_type = 'ARROWS'
ob_cube.lineart.crease_threshold = 0.0
ob_light.location = (4.076, 1.005, 5.904)
ob_light.rotation_euler = (0.6503, 0.05522, 1.866)
ob_light.lock_rotations_4d = False
ob_light.empty_display_type = 'ARROWS'
ob_light.color = (0.0, 0.0, 0.0, 0.0)
ob_light.lineart.crease_threshold = 0.0
ob_camera.location = (7.359, -6.926, 4.958)
ob_camera.rotation_euler = (1.109, 0.0, 0.8149)
ob_camera.lock_rotations_4d = False
ob_camera.empty_display_type = 'ARROWS'
ob_camera.color = (0.0, 0.0, 0.0, 0.0)
ob_camera.display_type = 'WIRE'
ob_camera.lineart.crease_threshold = 0.0

# ---- collection membership
col_collection.objects.link(ob_cube)
col_collection.objects.link(ob_light)
col_collection.objects.link(ob_camera)

# ---- scene / render settings (as saved in the file)
scene.camera = ob_camera
scene.frame_start = 1; scene.frame_end = 250; scene.frame_set(1)
scene.render.engine = 'BLENDER_EEVEE_NEXT'
scene.cycles.sampling_pattern = 'TABULATED_SOBOL'
scene.eevee.ray_tracing_options.trace_max_roughness = 0.0
bpy.context.view_layer.update()
